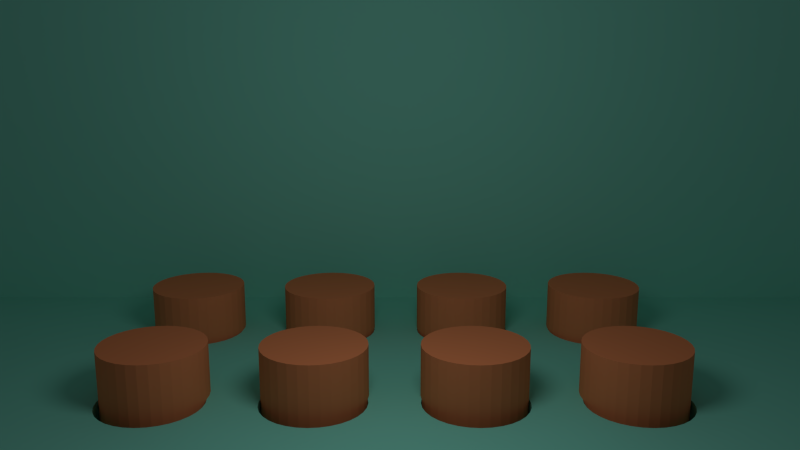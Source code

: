 # Source: wuakamole.blend  (saved by Blender 2.63.0; exported with 4.5.12 LTS)
import bpy
from mathutils import Matrix  # noqa: F401  (used for matrix-valued properties, if any)

bpy.ops.wm.read_factory_settings(use_empty=True)
scene = bpy.context.scene
scene.name = 'Scene'

# ---- collections
col_collection_1 = bpy.data.collections.new('Collection 1'); scene.collection.children.link(col_collection_1)

# ---- materials (node trees are filled in below, after node groups)
mat_marron = bpy.data.materials.new('Marron')
mat_marron.alpha_threshold = 0.0
mat_marron.use_transparent_shadow = False
mat_marron.diffuse_color = (0.8, 0.2634, 0.1092, 1.0)
mat_marron.roughness = 0.5
mat_marron.line_color = (0.0, 0.0, 0.0, 1.0)
mat_materialfondo = bpy.data.materials.new('MaterialFondo')
mat_materialfondo.alpha_threshold = 0.0
mat_materialfondo.use_transparent_shadow = False
mat_materialfondo.diffuse_color = (0.2534, 0.8, 0.6449, 1.0)
mat_materialfondo.roughness = 0.5
mat_materialfondo.line_color = (0.0, 0.0, 0.0, 1.0)

# ---- material node trees

# ---- world
world_world = bpy.data.worlds.new('World'); scene.world = world_world
world_world.color = (0.05088, 0.05088, 0.05088)
world_world.use_sun_shadow = False
world_world.sun_shadow_jitter_overblur = 0.0
world_world.cycles.sampling_method = 'MANUAL'
world_world.cycles.sample_map_resolution = 256

# ---- cameras
cam_camara = bpy.data.cameras.new('Camara')
cam_camara.clip_end = 100.0
cam_camara.lens = 34.31
cam_camara.sensor_width = 32.0
cam_camara.sensor_height = 18.0
cam_camara.show_passepartout = False
cam_camara.show_safe_areas = True
cam_camara.lens_unit = 'FOV'
cam_camara.dof.focus_distance = 0.0
cam_camara.dof.aperture_fstop = 128.0

# ---- lights
light_point = bpy.data.lights.new('Point', 'POINT')
light_point.transmission_factor = 0.0
light_point.energy = 100.0
light_point.shadow_buffer_clip_start = 0.5
light_point.shadow_soft_size = 1.0
light_point.shadow_maximum_resolution = 0.006
light_point.use_absolute_resolution = True
light_point.cycles.use_multiple_importance_sampling = False

# ---- meshes
me_cylinder_009 = bpy.data.meshes.new('Cylinder.009')
me_cylinder_009.from_pydata([(0.0, 0.6778, -0.6778), (0.0, 0.6778, 0.6778), (0.1322, 0.6648, -0.6778), (0.1322, 0.6648, 0.6778), (0.2594, 0.6262, -0.6778), (0.2594, 0.6262, 0.6778), (0.3766, 0.5636, -0.6778), (0.3766, 0.5636, 0.6778), (0.4793, 0.4793, -0.6778), (0.4793, 0.4793, 0.6778), (0.5636, 0.3766, -0.6778), (0.5636, 0.3766, 0.6778), (0.6262, 0.2594, -0.6778), (0.6262, 0.2594, 0.6778), (0.6648, 0.1322, -0.6778), (0.6648, 0.1322, 0.6778), (0.6778, 5.118e-08, -0.6778), (0.6778, 5.118e-08, 0.6778), (0.6648, -0.1322, -0.6778), (0.6648, -0.1322, 0.6778), (0.6262, -0.2594, -0.6778), (0.6262, -0.2594, 0.6778), (0.5636, -0.3766, -0.6778), (0.5636, -0.3766, 0.6778), (0.4793, -0.4793, -0.6778), (0.4793, -0.4793, 0.6778), (0.3766, -0.5636, -0.6778), (0.3766, -0.5636, 0.6778), (0.2594, -0.6262, -0.6778), (0.2594, -0.6262, 0.6778), (0.1322, -0.6648, -0.6778), (0.1322, -0.6648, 0.6778), (-2.209e-07, -0.6778, -0.6778), (-2.209e-07, -0.6778, 0.6778), (-0.1322, -0.6648, -0.6778), (-0.1322, -0.6648, 0.6778), (-0.2594, -0.6262, -0.6778), (-0.2594, -0.6262, 0.6778), (-0.3766, -0.5636, -0.6778), (-0.3766, -0.5636, 0.6778), (-0.4793, -0.4793, -0.6778), (-0.4793, -0.4793, 0.6778), (-0.5636, -0.3766, -0.6778), (-0.5636, -0.3766, 0.6778), (-0.6262, -0.2594, -0.6778), (-0.6262, -0.2594, 0.6778), (-0.6648, -0.1322, -0.6778), (-0.6648, -0.1322, 0.6778), (-0.6778, 6.545e-07, -0.6778), (-0.6778, 6.545e-07, 0.6778), (-0.6648, 0.1322, -0.6778), (-0.6648, 0.1322, 0.6778), (-0.6262, 0.2594, -0.6778), (-0.6262, 0.2594, 0.6778), (-0.5636, 0.3766, -0.6778), (-0.5636, 0.3766, 0.6778), (-0.4793, 0.4793, -0.6778), (-0.4793, 0.4793, 0.6778), (-0.3766, 0.5636, -0.6778), (-0.3766, 0.5636, 0.6778), (-0.2594, 0.6262, -0.6778), (-0.2594, 0.6262, 0.6778), (-0.1322, 0.6648, -0.6778), (-0.1322, 0.6648, 0.6778)], [], [(0, 1, 3, 2), (2, 3, 5, 4), (4, 5, 7, 6), (6, 7, 9, 8), (8, 9, 11, 10), (10, 11, 13, 12), (12, 13, 15, 14), (14, 15, 17, 16), (16, 17, 19, 18), (18, 19, 21, 20), (20, 21, 23, 22), (22, 23, 25, 24), (24, 25, 27, 26), (26, 27, 29, 28), (28, 29, 31, 30), (30, 31, 33, 32), (32, 33, 35, 34), (34, 35, 37, 36), (36, 37, 39, 38), (38, 39, 41, 40), (40, 41, 43, 42), (42, 43, 45, 44), (44, 45, 47, 46), (46, 47, 49, 48), (48, 49, 51, 50), (50, 51, 53, 52), (52, 53, 55, 54), (54, 55, 57, 56), (56, 57, 59, 58), (58, 59, 61, 60), (3, 1, 63, 61, 59, 57, 55, 53, 51, 49, 47, 45, 43, 41, 39, 37, 35, 33, 31, 29, 27, 25, 23, 21, 19, 17, 15, 13, 11, 9, 7, 5), (62, 63, 1, 0), (60, 61, 63, 62), (0, 2, 4, 6, 8, 10, 12, 14, 16, 18, 20, 22, 24, 26, 28, 30, 32, 34, 36, 38, 40, 42, 44, 46, 48, 50, 52, 54, 56, 58, 60, 62)])
me_cylinder_009.materials.append(mat_marron)
me_cylinder_009.use_remesh_preserve_volume = False
me_cylinder_009.use_remesh_preserve_attributes = False
me_cylinder_009.use_mirror_vertex_groups = False
me_cylinder_009.update()
me_cylinder_008 = bpy.data.meshes.new('Cylinder.008')
me_cylinder_008.from_pydata([(0.0, 0.6778, -0.6778), (0.0, 0.6778, 0.6778), (0.1322, 0.6648, -0.6778), (0.1322, 0.6648, 0.6778), (0.2594, 0.6262, -0.6778), (0.2594, 0.6262, 0.6778), (0.3766, 0.5636, -0.6778), (0.3766, 0.5636, 0.6778), (0.4793, 0.4793, -0.6778), (0.4793, 0.4793, 0.6778), (0.5636, 0.3766, -0.6778), (0.5636, 0.3766, 0.6778), (0.6262, 0.2594, -0.6778), (0.6262, 0.2594, 0.6778), (0.6648, 0.1322, -0.6778), (0.6648, 0.1322, 0.6778), (0.6778, 5.118e-08, -0.6778), (0.6778, 5.118e-08, 0.6778), (0.6648, -0.1322, -0.6778), (0.6648, -0.1322, 0.6778), (0.6262, -0.2594, -0.6778), (0.6262, -0.2594, 0.6778), (0.5636, -0.3766, -0.6778), (0.5636, -0.3766, 0.6778), (0.4793, -0.4793, -0.6778), (0.4793, -0.4793, 0.6778), (0.3766, -0.5636, -0.6778), (0.3766, -0.5636, 0.6778), (0.2594, -0.6262, -0.6778), (0.2594, -0.6262, 0.6778), (0.1322, -0.6648, -0.6778), (0.1322, -0.6648, 0.6778), (-2.209e-07, -0.6778, -0.6778), (-2.209e-07, -0.6778, 0.6778), (-0.1322, -0.6648, -0.6778), (-0.1322, -0.6648, 0.6778), (-0.2594, -0.6262, -0.6778), (-0.2594, -0.6262, 0.6778), (-0.3766, -0.5636, -0.6778), (-0.3766, -0.5636, 0.6778), (-0.4793, -0.4793, -0.6778), (-0.4793, -0.4793, 0.6778), (-0.5636, -0.3766, -0.6778), (-0.5636, -0.3766, 0.6778), (-0.6262, -0.2594, -0.6778), (-0.6262, -0.2594, 0.6778), (-0.6648, -0.1322, -0.6778), (-0.6648, -0.1322, 0.6778), (-0.6778, 6.545e-07, -0.6778), (-0.6778, 6.545e-07, 0.6778), (-0.6648, 0.1322, -0.6778), (-0.6648, 0.1322, 0.6778), (-0.6262, 0.2594, -0.6778), (-0.6262, 0.2594, 0.6778), (-0.5636, 0.3766, -0.6778), (-0.5636, 0.3766, 0.6778), (-0.4793, 0.4793, -0.6778), (-0.4793, 0.4793, 0.6778), (-0.3766, 0.5636, -0.6778), (-0.3766, 0.5636, 0.6778), (-0.2594, 0.6262, -0.6778), (-0.2594, 0.6262, 0.6778), (-0.1322, 0.6648, -0.6778), (-0.1322, 0.6648, 0.6778)], [], [(0, 1, 3, 2), (2, 3, 5, 4), (4, 5, 7, 6), (6, 7, 9, 8), (8, 9, 11, 10), (10, 11, 13, 12), (12, 13, 15, 14), (14, 15, 17, 16), (16, 17, 19, 18), (18, 19, 21, 20), (20, 21, 23, 22), (22, 23, 25, 24), (24, 25, 27, 26), (26, 27, 29, 28), (28, 29, 31, 30), (30, 31, 33, 32), (32, 33, 35, 34), (34, 35, 37, 36), (36, 37, 39, 38), (38, 39, 41, 40), (40, 41, 43, 42), (42, 43, 45, 44), (44, 45, 47, 46), (46, 47, 49, 48), (48, 49, 51, 50), (50, 51, 53, 52), (52, 53, 55, 54), (54, 55, 57, 56), (56, 57, 59, 58), (58, 59, 61, 60), (3, 1, 63, 61, 59, 57, 55, 53, 51, 49, 47, 45, 43, 41, 39, 37, 35, 33, 31, 29, 27, 25, 23, 21, 19, 17, 15, 13, 11, 9, 7, 5), (62, 63, 1, 0), (60, 61, 63, 62), (0, 2, 4, 6, 8, 10, 12, 14, 16, 18, 20, 22, 24, 26, 28, 30, 32, 34, 36, 38, 40, 42, 44, 46, 48, 50, 52, 54, 56, 58, 60, 62)])
me_cylinder_008.materials.append(mat_marron)
me_cylinder_008.use_remesh_preserve_volume = False
me_cylinder_008.use_remesh_preserve_attributes = False
me_cylinder_008.use_mirror_vertex_groups = False
me_cylinder_008.update()
me_cylinder_007 = bpy.data.meshes.new('Cylinder.007')
me_cylinder_007.from_pydata([(0.0, 0.6778, -0.6778), (0.0, 0.6778, 0.6778), (0.1322, 0.6648, -0.6778), (0.1322, 0.6648, 0.6778), (0.2594, 0.6262, -0.6778), (0.2594, 0.6262, 0.6778), (0.3766, 0.5636, -0.6778), (0.3766, 0.5636, 0.6778), (0.4793, 0.4793, -0.6778), (0.4793, 0.4793, 0.6778), (0.5636, 0.3766, -0.6778), (0.5636, 0.3766, 0.6778), (0.6262, 0.2594, -0.6778), (0.6262, 0.2594, 0.6778), (0.6648, 0.1322, -0.6778), (0.6648, 0.1322, 0.6778), (0.6778, 5.118e-08, -0.6778), (0.6778, 5.118e-08, 0.6778), (0.6648, -0.1322, -0.6778), (0.6648, -0.1322, 0.6778), (0.6262, -0.2594, -0.6778), (0.6262, -0.2594, 0.6778), (0.5636, -0.3766, -0.6778), (0.5636, -0.3766, 0.6778), (0.4793, -0.4793, -0.6778), (0.4793, -0.4793, 0.6778), (0.3766, -0.5636, -0.6778), (0.3766, -0.5636, 0.6778), (0.2594, -0.6262, -0.6778), (0.2594, -0.6262, 0.6778), (0.1322, -0.6648, -0.6778), (0.1322, -0.6648, 0.6778), (-2.209e-07, -0.6778, -0.6778), (-2.209e-07, -0.6778, 0.6778), (-0.1322, -0.6648, -0.6778), (-0.1322, -0.6648, 0.6778), (-0.2594, -0.6262, -0.6778), (-0.2594, -0.6262, 0.6778), (-0.3766, -0.5636, -0.6778), (-0.3766, -0.5636, 0.6778), (-0.4793, -0.4793, -0.6778), (-0.4793, -0.4793, 0.6778), (-0.5636, -0.3766, -0.6778), (-0.5636, -0.3766, 0.6778), (-0.6262, -0.2594, -0.6778), (-0.6262, -0.2594, 0.6778), (-0.6648, -0.1322, -0.6778), (-0.6648, -0.1322, 0.6778), (-0.6778, 6.545e-07, -0.6778), (-0.6778, 6.545e-07, 0.6778), (-0.6648, 0.1322, -0.6778), (-0.6648, 0.1322, 0.6778), (-0.6262, 0.2594, -0.6778), (-0.6262, 0.2594, 0.6778), (-0.5636, 0.3766, -0.6778), (-0.5636, 0.3766, 0.6778), (-0.4793, 0.4793, -0.6778), (-0.4793, 0.4793, 0.6778), (-0.3766, 0.5636, -0.6778), (-0.3766, 0.5636, 0.6778), (-0.2594, 0.6262, -0.6778), (-0.2594, 0.6262, 0.6778), (-0.1322, 0.6648, -0.6778), (-0.1322, 0.6648, 0.6778)], [], [(0, 1, 3, 2), (2, 3, 5, 4), (4, 5, 7, 6), (6, 7, 9, 8), (8, 9, 11, 10), (10, 11, 13, 12), (12, 13, 15, 14), (14, 15, 17, 16), (16, 17, 19, 18), (18, 19, 21, 20), (20, 21, 23, 22), (22, 23, 25, 24), (24, 25, 27, 26), (26, 27, 29, 28), (28, 29, 31, 30), (30, 31, 33, 32), (32, 33, 35, 34), (34, 35, 37, 36), (36, 37, 39, 38), (38, 39, 41, 40), (40, 41, 43, 42), (42, 43, 45, 44), (44, 45, 47, 46), (46, 47, 49, 48), (48, 49, 51, 50), (50, 51, 53, 52), (52, 53, 55, 54), (54, 55, 57, 56), (56, 57, 59, 58), (58, 59, 61, 60), (3, 1, 63, 61, 59, 57, 55, 53, 51, 49, 47, 45, 43, 41, 39, 37, 35, 33, 31, 29, 27, 25, 23, 21, 19, 17, 15, 13, 11, 9, 7, 5), (62, 63, 1, 0), (60, 61, 63, 62), (0, 2, 4, 6, 8, 10, 12, 14, 16, 18, 20, 22, 24, 26, 28, 30, 32, 34, 36, 38, 40, 42, 44, 46, 48, 50, 52, 54, 56, 58, 60, 62)])
me_cylinder_007.materials.append(mat_marron)
me_cylinder_007.use_remesh_preserve_volume = False
me_cylinder_007.use_remesh_preserve_attributes = False
me_cylinder_007.use_mirror_vertex_groups = False
me_cylinder_007.update()
me_cylinder_006 = bpy.data.meshes.new('Cylinder.006')
me_cylinder_006.from_pydata([(0.0, 0.6778, -0.6778), (0.0, 0.6778, 0.6778), (0.1322, 0.6648, -0.6778), (0.1322, 0.6648, 0.6778), (0.2594, 0.6262, -0.6778), (0.2594, 0.6262, 0.6778), (0.3766, 0.5636, -0.6778), (0.3766, 0.5636, 0.6778), (0.4793, 0.4793, -0.6778), (0.4793, 0.4793, 0.6778), (0.5636, 0.3766, -0.6778), (0.5636, 0.3766, 0.6778), (0.6262, 0.2594, -0.6778), (0.6262, 0.2594, 0.6778), (0.6648, 0.1322, -0.6778), (0.6648, 0.1322, 0.6778), (0.6778, 5.118e-08, -0.6778), (0.6778, 5.118e-08, 0.6778), (0.6648, -0.1322, -0.6778), (0.6648, -0.1322, 0.6778), (0.6262, -0.2594, -0.6778), (0.6262, -0.2594, 0.6778), (0.5636, -0.3766, -0.6778), (0.5636, -0.3766, 0.6778), (0.4793, -0.4793, -0.6778), (0.4793, -0.4793, 0.6778), (0.3766, -0.5636, -0.6778), (0.3766, -0.5636, 0.6778), (0.2594, -0.6262, -0.6778), (0.2594, -0.6262, 0.6778), (0.1322, -0.6648, -0.6778), (0.1322, -0.6648, 0.6778), (-2.209e-07, -0.6778, -0.6778), (-2.209e-07, -0.6778, 0.6778), (-0.1322, -0.6648, -0.6778), (-0.1322, -0.6648, 0.6778), (-0.2594, -0.6262, -0.6778), (-0.2594, -0.6262, 0.6778), (-0.3766, -0.5636, -0.6778), (-0.3766, -0.5636, 0.6778), (-0.4793, -0.4793, -0.6778), (-0.4793, -0.4793, 0.6778), (-0.5636, -0.3766, -0.6778), (-0.5636, -0.3766, 0.6778), (-0.6262, -0.2594, -0.6778), (-0.6262, -0.2594, 0.6778), (-0.6648, -0.1322, -0.6778), (-0.6648, -0.1322, 0.6778), (-0.6778, 6.545e-07, -0.6778), (-0.6778, 6.545e-07, 0.6778), (-0.6648, 0.1322, -0.6778), (-0.6648, 0.1322, 0.6778), (-0.6262, 0.2594, -0.6778), (-0.6262, 0.2594, 0.6778), (-0.5636, 0.3766, -0.6778), (-0.5636, 0.3766, 0.6778), (-0.4793, 0.4793, -0.6778), (-0.4793, 0.4793, 0.6778), (-0.3766, 0.5636, -0.6778), (-0.3766, 0.5636, 0.6778), (-0.2594, 0.6262, -0.6778), (-0.2594, 0.6262, 0.6778), (-0.1322, 0.6648, -0.6778), (-0.1322, 0.6648, 0.6778)], [], [(0, 1, 3, 2), (2, 3, 5, 4), (4, 5, 7, 6), (6, 7, 9, 8), (8, 9, 11, 10), (10, 11, 13, 12), (12, 13, 15, 14), (14, 15, 17, 16), (16, 17, 19, 18), (18, 19, 21, 20), (20, 21, 23, 22), (22, 23, 25, 24), (24, 25, 27, 26), (26, 27, 29, 28), (28, 29, 31, 30), (30, 31, 33, 32), (32, 33, 35, 34), (34, 35, 37, 36), (36, 37, 39, 38), (38, 39, 41, 40), (40, 41, 43, 42), (42, 43, 45, 44), (44, 45, 47, 46), (46, 47, 49, 48), (48, 49, 51, 50), (50, 51, 53, 52), (52, 53, 55, 54), (54, 55, 57, 56), (56, 57, 59, 58), (58, 59, 61, 60), (3, 1, 63, 61, 59, 57, 55, 53, 51, 49, 47, 45, 43, 41, 39, 37, 35, 33, 31, 29, 27, 25, 23, 21, 19, 17, 15, 13, 11, 9, 7, 5), (62, 63, 1, 0), (60, 61, 63, 62), (0, 2, 4, 6, 8, 10, 12, 14, 16, 18, 20, 22, 24, 26, 28, 30, 32, 34, 36, 38, 40, 42, 44, 46, 48, 50, 52, 54, 56, 58, 60, 62)])
me_cylinder_006.materials.append(mat_marron)
me_cylinder_006.use_remesh_preserve_volume = False
me_cylinder_006.use_remesh_preserve_attributes = False
me_cylinder_006.use_mirror_vertex_groups = False
me_cylinder_006.update()
me_personaje = bpy.data.meshes.new('Personaje')
me_personaje.from_pydata([(0.0, 0.6778, -0.6778), (0.0, 0.6778, 0.6778), (0.1322, 0.6648, -0.6778), (0.1322, 0.6648, 0.6778), (0.2594, 0.6262, -0.6778), (0.2594, 0.6262, 0.6778), (0.3766, 0.5636, -0.6778), (0.3766, 0.5636, 0.6778), (0.4793, 0.4793, -0.6778), (0.4793, 0.4793, 0.6778), (0.5636, 0.3766, -0.6778), (0.5636, 0.3766, 0.6778), (0.6262, 0.2594, -0.6778), (0.6262, 0.2594, 0.6778), (0.6648, 0.1322, -0.6778), (0.6648, 0.1322, 0.6778), (0.6778, 5.118e-08, -0.6778), (0.6778, 5.118e-08, 0.6778), (0.6648, -0.1322, -0.6778), (0.6648, -0.1322, 0.6778), (0.6262, -0.2594, -0.6778), (0.6262, -0.2594, 0.6778), (0.5636, -0.3766, -0.6778), (0.5636, -0.3766, 0.6778), (0.4793, -0.4793, -0.6778), (0.4793, -0.4793, 0.6778), (0.3766, -0.5636, -0.6778), (0.3766, -0.5636, 0.6778), (0.2594, -0.6262, -0.6778), (0.2594, -0.6262, 0.6778), (0.1322, -0.6648, -0.6778), (0.1322, -0.6648, 0.6778), (-2.209e-07, -0.6778, -0.6778), (-2.209e-07, -0.6778, 0.6778), (-0.1322, -0.6648, -0.6778), (-0.1322, -0.6648, 0.6778), (-0.2594, -0.6262, -0.6778), (-0.2594, -0.6262, 0.6778), (-0.3766, -0.5636, -0.6778), (-0.3766, -0.5636, 0.6778), (-0.4793, -0.4793, -0.6778), (-0.4793, -0.4793, 0.6778), (-0.5636, -0.3766, -0.6778), (-0.5636, -0.3766, 0.6778), (-0.6262, -0.2594, -0.6778), (-0.6262, -0.2594, 0.6778), (-0.6648, -0.1322, -0.6778), (-0.6648, -0.1322, 0.6778), (-0.6778, 6.545e-07, -0.6778), (-0.6778, 6.545e-07, 0.6778), (-0.6648, 0.1322, -0.6778), (-0.6648, 0.1322, 0.6778), (-0.6262, 0.2594, -0.6778), (-0.6262, 0.2594, 0.6778), (-0.5636, 0.3766, -0.6778), (-0.5636, 0.3766, 0.6778), (-0.4793, 0.4793, -0.6778), (-0.4793, 0.4793, 0.6778), (-0.3766, 0.5636, -0.6778), (-0.3766, 0.5636, 0.6778), (-0.2594, 0.6262, -0.6778), (-0.2594, 0.6262, 0.6778), (-0.1322, 0.6648, -0.6778), (-0.1322, 0.6648, 0.6778)], [], [(0, 1, 3, 2), (2, 3, 5, 4), (4, 5, 7, 6), (6, 7, 9, 8), (8, 9, 11, 10), (10, 11, 13, 12), (12, 13, 15, 14), (14, 15, 17, 16), (16, 17, 19, 18), (18, 19, 21, 20), (20, 21, 23, 22), (22, 23, 25, 24), (24, 25, 27, 26), (26, 27, 29, 28), (28, 29, 31, 30), (30, 31, 33, 32), (32, 33, 35, 34), (34, 35, 37, 36), (36, 37, 39, 38), (38, 39, 41, 40), (40, 41, 43, 42), (42, 43, 45, 44), (44, 45, 47, 46), (46, 47, 49, 48), (48, 49, 51, 50), (50, 51, 53, 52), (52, 53, 55, 54), (54, 55, 57, 56), (56, 57, 59, 58), (58, 59, 61, 60), (3, 1, 63, 61, 59, 57, 55, 53, 51, 49, 47, 45, 43, 41, 39, 37, 35, 33, 31, 29, 27, 25, 23, 21, 19, 17, 15, 13, 11, 9, 7, 5), (62, 63, 1, 0), (60, 61, 63, 62), (0, 2, 4, 6, 8, 10, 12, 14, 16, 18, 20, 22, 24, 26, 28, 30, 32, 34, 36, 38, 40, 42, 44, 46, 48, 50, 52, 54, 56, 58, 60, 62)])
me_personaje.materials.append(mat_marron)
me_personaje.use_remesh_preserve_volume = False
me_personaje.use_remesh_preserve_attributes = False
me_personaje.use_mirror_vertex_groups = False
me_personaje.update()
me_cylinder_004 = bpy.data.meshes.new('Cylinder.004')
me_cylinder_004.from_pydata([(0.0, 0.6778, -0.6778), (0.0, 0.6778, 0.6778), (0.1322, 0.6648, -0.6778), (0.1322, 0.6648, 0.6778), (0.2594, 0.6262, -0.6778), (0.2594, 0.6262, 0.6778), (0.3766, 0.5636, -0.6778), (0.3766, 0.5636, 0.6778), (0.4793, 0.4793, -0.6778), (0.4793, 0.4793, 0.6778), (0.5636, 0.3766, -0.6778), (0.5636, 0.3766, 0.6778), (0.6262, 0.2594, -0.6778), (0.6262, 0.2594, 0.6778), (0.6648, 0.1322, -0.6778), (0.6648, 0.1322, 0.6778), (0.6778, 5.118e-08, -0.6778), (0.6778, 5.118e-08, 0.6778), (0.6648, -0.1322, -0.6778), (0.6648, -0.1322, 0.6778), (0.6262, -0.2594, -0.6778), (0.6262, -0.2594, 0.6778), (0.5636, -0.3766, -0.6778), (0.5636, -0.3766, 0.6778), (0.4793, -0.4793, -0.6778), (0.4793, -0.4793, 0.6778), (0.3766, -0.5636, -0.6778), (0.3766, -0.5636, 0.6778), (0.2594, -0.6262, -0.6778), (0.2594, -0.6262, 0.6778), (0.1322, -0.6648, -0.6778), (0.1322, -0.6648, 0.6778), (-2.209e-07, -0.6778, -0.6778), (-2.209e-07, -0.6778, 0.6778), (-0.1322, -0.6648, -0.6778), (-0.1322, -0.6648, 0.6778), (-0.2594, -0.6262, -0.6778), (-0.2594, -0.6262, 0.6778), (-0.3766, -0.5636, -0.6778), (-0.3766, -0.5636, 0.6778), (-0.4793, -0.4793, -0.6778), (-0.4793, -0.4793, 0.6778), (-0.5636, -0.3766, -0.6778), (-0.5636, -0.3766, 0.6778), (-0.6262, -0.2594, -0.6778), (-0.6262, -0.2594, 0.6778), (-0.6648, -0.1322, -0.6778), (-0.6648, -0.1322, 0.6778), (-0.6778, 6.545e-07, -0.6778), (-0.6778, 6.545e-07, 0.6778), (-0.6648, 0.1322, -0.6778), (-0.6648, 0.1322, 0.6778), (-0.6262, 0.2594, -0.6778), (-0.6262, 0.2594, 0.6778), (-0.5636, 0.3766, -0.6778), (-0.5636, 0.3766, 0.6778), (-0.4793, 0.4793, -0.6778), (-0.4793, 0.4793, 0.6778), (-0.3766, 0.5636, -0.6778), (-0.3766, 0.5636, 0.6778), (-0.2594, 0.6262, -0.6778), (-0.2594, 0.6262, 0.6778), (-0.1322, 0.6648, -0.6778), (-0.1322, 0.6648, 0.6778)], [], [(0, 1, 3, 2), (2, 3, 5, 4), (4, 5, 7, 6), (6, 7, 9, 8), (8, 9, 11, 10), (10, 11, 13, 12), (12, 13, 15, 14), (14, 15, 17, 16), (16, 17, 19, 18), (18, 19, 21, 20), (20, 21, 23, 22), (22, 23, 25, 24), (24, 25, 27, 26), (26, 27, 29, 28), (28, 29, 31, 30), (30, 31, 33, 32), (32, 33, 35, 34), (34, 35, 37, 36), (36, 37, 39, 38), (38, 39, 41, 40), (40, 41, 43, 42), (42, 43, 45, 44), (44, 45, 47, 46), (46, 47, 49, 48), (48, 49, 51, 50), (50, 51, 53, 52), (52, 53, 55, 54), (54, 55, 57, 56), (56, 57, 59, 58), (58, 59, 61, 60), (3, 1, 63, 61, 59, 57, 55, 53, 51, 49, 47, 45, 43, 41, 39, 37, 35, 33, 31, 29, 27, 25, 23, 21, 19, 17, 15, 13, 11, 9, 7, 5), (62, 63, 1, 0), (60, 61, 63, 62), (0, 2, 4, 6, 8, 10, 12, 14, 16, 18, 20, 22, 24, 26, 28, 30, 32, 34, 36, 38, 40, 42, 44, 46, 48, 50, 52, 54, 56, 58, 60, 62)])
me_cylinder_004.materials.append(mat_marron)
me_cylinder_004.use_remesh_preserve_volume = False
me_cylinder_004.use_remesh_preserve_attributes = False
me_cylinder_004.use_mirror_vertex_groups = False
me_cylinder_004.update()
me_cylinder_002 = bpy.data.meshes.new('Cylinder.002')
me_cylinder_002.from_pydata([(0.0, 0.6778, -0.6778), (0.0, 0.6778, 0.6778), (0.1322, 0.6648, -0.6778), (0.1322, 0.6648, 0.6778), (0.2594, 0.6262, -0.6778), (0.2594, 0.6262, 0.6778), (0.3766, 0.5636, -0.6778), (0.3766, 0.5636, 0.6778), (0.4793, 0.4793, -0.6778), (0.4793, 0.4793, 0.6778), (0.5636, 0.3766, -0.6778), (0.5636, 0.3766, 0.6778), (0.6262, 0.2594, -0.6778), (0.6262, 0.2594, 0.6778), (0.6648, 0.1322, -0.6778), (0.6648, 0.1322, 0.6778), (0.6778, 5.118e-08, -0.6778), (0.6778, 5.118e-08, 0.6778), (0.6648, -0.1322, -0.6778), (0.6648, -0.1322, 0.6778), (0.6262, -0.2594, -0.6778), (0.6262, -0.2594, 0.6778), (0.5636, -0.3766, -0.6778), (0.5636, -0.3766, 0.6778), (0.4793, -0.4793, -0.6778), (0.4793, -0.4793, 0.6778), (0.3766, -0.5636, -0.6778), (0.3766, -0.5636, 0.6778), (0.2594, -0.6262, -0.6778), (0.2594, -0.6262, 0.6778), (0.1322, -0.6648, -0.6778), (0.1322, -0.6648, 0.6778), (-2.209e-07, -0.6778, -0.6778), (-2.209e-07, -0.6778, 0.6778), (-0.1322, -0.6648, -0.6778), (-0.1322, -0.6648, 0.6778), (-0.2594, -0.6262, -0.6778), (-0.2594, -0.6262, 0.6778), (-0.3766, -0.5636, -0.6778), (-0.3766, -0.5636, 0.6778), (-0.4793, -0.4793, -0.6778), (-0.4793, -0.4793, 0.6778), (-0.5636, -0.3766, -0.6778), (-0.5636, -0.3766, 0.6778), (-0.6262, -0.2594, -0.6778), (-0.6262, -0.2594, 0.6778), (-0.6648, -0.1322, -0.6778), (-0.6648, -0.1322, 0.6778), (-0.6778, 6.545e-07, -0.6778), (-0.6778, 6.545e-07, 0.6778), (-0.6648, 0.1322, -0.6778), (-0.6648, 0.1322, 0.6778), (-0.6262, 0.2594, -0.6778), (-0.6262, 0.2594, 0.6778), (-0.5636, 0.3766, -0.6778), (-0.5636, 0.3766, 0.6778), (-0.4793, 0.4793, -0.6778), (-0.4793, 0.4793, 0.6778), (-0.3766, 0.5636, -0.6778), (-0.3766, 0.5636, 0.6778), (-0.2594, 0.6262, -0.6778), (-0.2594, 0.6262, 0.6778), (-0.1322, 0.6648, -0.6778), (-0.1322, 0.6648, 0.6778)], [], [(0, 1, 3, 2), (2, 3, 5, 4), (4, 5, 7, 6), (6, 7, 9, 8), (8, 9, 11, 10), (10, 11, 13, 12), (12, 13, 15, 14), (14, 15, 17, 16), (16, 17, 19, 18), (18, 19, 21, 20), (20, 21, 23, 22), (22, 23, 25, 24), (24, 25, 27, 26), (26, 27, 29, 28), (28, 29, 31, 30), (30, 31, 33, 32), (32, 33, 35, 34), (34, 35, 37, 36), (36, 37, 39, 38), (38, 39, 41, 40), (40, 41, 43, 42), (42, 43, 45, 44), (44, 45, 47, 46), (46, 47, 49, 48), (48, 49, 51, 50), (50, 51, 53, 52), (52, 53, 55, 54), (54, 55, 57, 56), (56, 57, 59, 58), (58, 59, 61, 60), (3, 1, 63, 61, 59, 57, 55, 53, 51, 49, 47, 45, 43, 41, 39, 37, 35, 33, 31, 29, 27, 25, 23, 21, 19, 17, 15, 13, 11, 9, 7, 5), (62, 63, 1, 0), (60, 61, 63, 62), (0, 2, 4, 6, 8, 10, 12, 14, 16, 18, 20, 22, 24, 26, 28, 30, 32, 34, 36, 38, 40, 42, 44, 46, 48, 50, 52, 54, 56, 58, 60, 62)])
me_cylinder_002.materials.append(mat_marron)
me_cylinder_002.use_remesh_preserve_volume = False
me_cylinder_002.use_remesh_preserve_attributes = False
me_cylinder_002.use_mirror_vertex_groups = False
me_cylinder_002.update()
me_cylinder_001 = bpy.data.meshes.new('Cylinder.001')
me_cylinder_001.from_pydata([(0.0, 0.6778, -0.6778), (0.0, 0.6778, 0.6778), (0.1322, 0.6648, -0.6778), (0.1322, 0.6648, 0.6778), (0.2594, 0.6262, -0.6778), (0.2594, 0.6262, 0.6778), (0.3766, 0.5636, -0.6778), (0.3766, 0.5636, 0.6778), (0.4793, 0.4793, -0.6778), (0.4793, 0.4793, 0.6778), (0.5636, 0.3766, -0.6778), (0.5636, 0.3766, 0.6778), (0.6262, 0.2594, -0.6778), (0.6262, 0.2594, 0.6778), (0.6648, 0.1322, -0.6778), (0.6648, 0.1322, 0.6778), (0.6778, 5.118e-08, -0.6778), (0.6778, 5.118e-08, 0.6778), (0.6648, -0.1322, -0.6778), (0.6648, -0.1322, 0.6778), (0.6262, -0.2594, -0.6778), (0.6262, -0.2594, 0.6778), (0.5636, -0.3766, -0.6778), (0.5636, -0.3766, 0.6778), (0.4793, -0.4793, -0.6778), (0.4793, -0.4793, 0.6778), (0.3766, -0.5636, -0.6778), (0.3766, -0.5636, 0.6778), (0.2594, -0.6262, -0.6778), (0.2594, -0.6262, 0.6778), (0.1322, -0.6648, -0.6778), (0.1322, -0.6648, 0.6778), (-2.209e-07, -0.6778, -0.6778), (-2.209e-07, -0.6778, 0.6778), (-0.1322, -0.6648, -0.6778), (-0.1322, -0.6648, 0.6778), (-0.2594, -0.6262, -0.6778), (-0.2594, -0.6262, 0.6778), (-0.3766, -0.5636, -0.6778), (-0.3766, -0.5636, 0.6778), (-0.4793, -0.4793, -0.6778), (-0.4793, -0.4793, 0.6778), (-0.5636, -0.3766, -0.6778), (-0.5636, -0.3766, 0.6778), (-0.6262, -0.2594, -0.6778), (-0.6262, -0.2594, 0.6778), (-0.6648, -0.1322, -0.6778), (-0.6648, -0.1322, 0.6778), (-0.6778, 6.545e-07, -0.6778), (-0.6778, 6.545e-07, 0.6778), (-0.6648, 0.1322, -0.6778), (-0.6648, 0.1322, 0.6778), (-0.6262, 0.2594, -0.6778), (-0.6262, 0.2594, 0.6778), (-0.5636, 0.3766, -0.6778), (-0.5636, 0.3766, 0.6778), (-0.4793, 0.4793, -0.6778), (-0.4793, 0.4793, 0.6778), (-0.3766, 0.5636, -0.6778), (-0.3766, 0.5636, 0.6778), (-0.2594, 0.6262, -0.6778), (-0.2594, 0.6262, 0.6778), (-0.1322, 0.6648, -0.6778), (-0.1322, 0.6648, 0.6778)], [], [(0, 1, 3, 2), (2, 3, 5, 4), (4, 5, 7, 6), (6, 7, 9, 8), (8, 9, 11, 10), (10, 11, 13, 12), (12, 13, 15, 14), (14, 15, 17, 16), (16, 17, 19, 18), (18, 19, 21, 20), (20, 21, 23, 22), (22, 23, 25, 24), (24, 25, 27, 26), (26, 27, 29, 28), (28, 29, 31, 30), (30, 31, 33, 32), (32, 33, 35, 34), (34, 35, 37, 36), (36, 37, 39, 38), (38, 39, 41, 40), (40, 41, 43, 42), (42, 43, 45, 44), (44, 45, 47, 46), (46, 47, 49, 48), (48, 49, 51, 50), (50, 51, 53, 52), (52, 53, 55, 54), (54, 55, 57, 56), (56, 57, 59, 58), (58, 59, 61, 60), (3, 1, 63, 61, 59, 57, 55, 53, 51, 49, 47, 45, 43, 41, 39, 37, 35, 33, 31, 29, 27, 25, 23, 21, 19, 17, 15, 13, 11, 9, 7, 5), (62, 63, 1, 0), (60, 61, 63, 62), (0, 2, 4, 6, 8, 10, 12, 14, 16, 18, 20, 22, 24, 26, 28, 30, 32, 34, 36, 38, 40, 42, 44, 46, 48, 50, 52, 54, 56, 58, 60, 62)])
me_cylinder_001.materials.append(mat_marron)
me_cylinder_001.use_remesh_preserve_volume = False
me_cylinder_001.use_remesh_preserve_attributes = False
me_cylinder_001.use_mirror_vertex_groups = False
me_cylinder_001.update()
me_escenario = bpy.data.meshes.new('Escenario')
me_escenario.from_pydata([(5.428, -7.554, -5.271), (5.428, -7.554, -0.03049), (5.428, 7.56, -5.271), (5.428, 7.56, -0.03049), (4.85, -3.327, 0.0), (4.788, -3.444, 0.0), (5.554, -7.608, 0.0), (4.889, -3.2, 0.0), (4.85, -3.327, -0.5891), (4.788, -3.444, -0.5891), (4.704, -3.547, 0.0), (4.902, -3.068, 0.0), (4.889, -3.2, -0.5891), (3.661, -3.444, -0.5891), (4.704, -3.547, -0.5891), (4.601, -3.631, 0.0), (5.554, 7.608, 0.0), (4.889, -2.935, 0.0), (4.902, -3.068, -0.5891), (3.598, -3.327, -0.5891), (3.745, -3.547, -0.5891), (4.601, -3.631, -0.5891), (4.484, -3.694, 0.0), (4.85, -2.808, 0.0), (4.889, -2.935, -0.5891), (3.559, -3.2, -0.5891), (3.598, -3.327, 0.0), (3.661, -3.444, 0.0), (3.745, -3.547, 0.0), (3.848, -3.631, -0.5891), (4.484, -3.694, -0.5891), (4.356, -3.732, 0.0), (4.788, -2.691, 0.0), (4.85, -2.808, -0.5891), (3.546, -3.068, -0.5891), (3.559, -3.2, 0.0), (2.088, -1.523, 0.0), (2.074, -1.541, 0.0), (2.267, -3.068, 0.0), (2.264, -3.102, 0.0), (3.848, -3.631, 0.0), (3.965, -3.694, -0.5891), (4.356, -3.732, -0.5891), (4.224, -3.745, 0.0), (4.801, -1.42, 0.0), (4.704, -2.588, 0.0), (4.85, -1.327, 0.0), (4.889, -1.2, 0.0), (4.852, -0.812, 0.0), (4.889, -0.9354, 0.0), (4.902, -1.068, 0.0), (4.788, -2.691, -0.5891), (3.559, -2.935, -0.5891), (3.546, -3.068, 0.0), (2.117, -1.489, 0.0), (2.069, -1.547, -0.6778), (2.069, -1.547, 0.0), (2.069, -2.588, 0.0), (2.267, -3.068, -0.6778), (2.254, -3.2, -0.6778), (2.254, -2.935, 0.0), (3.965, -3.694, 0.0), (4.092, -3.732, -0.5891), (4.224, -3.745, -0.5891), (4.092, -3.732, 0.0), (4.773, -0.6733, 0.0), (4.788, -0.691, 0.0), (4.85, -0.8082, 0.0), (4.601, -2.504, 0.0), (4.704, -1.547, 0.0), (4.69, -1.558, 0.0), (4.788, -1.444, 0.0), (4.704, -2.588, -0.5891), (3.598, -2.808, -0.5891), (3.559, -2.935, 0.0), (2.153, -1.444, 0.0), (2.157, -1.437, 0.0), (1.966, -1.631, -0.6778), (1.966, -1.631, 0.0), (1.966, -2.504, 0.0), (2.153, -2.691, 0.0), (2.254, -3.2, 0.0), (2.254, -2.935, -0.6778), (0.9247, -3.2, -0.6778), (2.216, -2.808, 0.0), (4.902, 0.9324, 0.0), (4.762, -0.6601, 0.0), (4.683, -1.564, 0.0), (4.601, -2.504, -0.5891), (3.661, -2.691, -0.5891), (3.598, -2.808, 0.0), (2.198, -1.36, 0.0), (2.153, -1.444, -0.6778), (1.213, -1.631, -0.6778), (1.849, -1.694, -0.6778), (1.849, -1.694, 0.0), (2.069, -2.588, -0.6778), (1.966, -2.504, -0.6778), (2.153, -2.691, -0.6778), (2.216, -3.327, -0.6778), (2.216, -3.327, 0.0), (2.216, -2.808, -0.6778), (0.9117, -3.068, -0.6778), (0.9633, -3.327, -0.6778), (4.889, 1.065, 0.0), (4.889, 0.8001, 0.0), (4.762, -0.6593, 0.0), (4.683, -1.564, 0.0), (3.745, -2.588, -0.5891), (4.484, -2.441, -0.5891), (4.484, -2.441, 0.0), (3.661, -2.691, 0.0), (2.216, -1.327, 0.0), (1.11, -1.547, -0.6778), (1.33, -1.694, -0.6778), (1.722, -1.732, -0.6778), (1.722, -1.732, 0.0), (1.849, -2.441, 0.0), (1.849, -2.441, -0.6778), (1.11, -2.588, -0.6778), (1.026, -2.691, -0.6778), (2.153, -3.444, -0.6778), (2.153, -3.444, 0.0), (0.9247, -2.935, -0.6778), (0.9117, -3.068, 0.0), (0.9247, -3.2, 0.0), (0.9633, -3.327, 0.0), (4.865, 1.143, 0.0), (4.889, 1.065, -0.6778), (4.902, 0.9324, -0.6778), (4.889, 0.8001, -0.6778), (4.85, 0.673, 0.0), (4.747, -0.6415, 0.0), (4.674, -1.571, 0.0), (3.848, -2.504, -0.5891), (4.601, -1.631, 0.0), (4.568, -1.649, 0.0), (4.356, -2.403, -0.5891), (4.356, -2.403, 0.0), (3.745, -2.588, 0.0), (3.848, -1.631, 0.0), (3.823, -1.611, 0.0), (3.855, -1.635, 0.0), (2.237, -1.259, 0.0), (2.216, -1.327, -0.6778), (1.213, -1.631, 0.0), (1.278, -1.666, 0.0), (1.33, -1.694, 0.0), (1.457, -1.732, -0.6778), (1.59, -1.745, -0.6778), (1.59, -1.745, 0.0), (1.373, -1.707, 0.0), (1.763, -2.415, 0.0), (1.213, -2.504, -0.6778), (0.9633, -2.808, -0.6778), (2.069, -3.547, -0.6778), (2.069, -3.547, 0.0), (1.026, -3.444, -0.6778), (0.9247, -2.935, 0.0), (-5.554, 7.608, 0.0), (1.026, -3.444, 0.0), (4.85, 1.192, 0.0), (3.546, 0.9324, -0.6778), (3.559, 0.8001, -0.6778), (4.85, 0.673, -0.6778), (4.704, -0.5883, 0.0), (4.806, 0.5906, 0.0), (4.683, -0.5713, 0.0), (3.848, -2.504, 0.0), (3.965, -2.441, -0.5891), (4.564, -1.651, 0.0), (4.543, -1.662, 0.0), (4.484, -1.694, 0.0), (4.44, -1.707, 0.0), (4.224, -2.39, -0.5891), (4.224, -2.39, 0.0), (3.905, -1.662, 0.0), (3.862, -1.639, 0.0), (3.808, -1.598, 0.0), (3.664, -1.448, 0.0), (3.703, -0.64, 0.0), (3.755, 0.4449, 0.0), (2.254, -1.2, 0.0), (3.661, -1.444, 0.0), (3.661, -0.691, 0.0), (3.598, -0.8082, 0.0), (3.598, -1.327, 0.0), (3.559, -1.2, 0.0), (3.546, -1.068, 0.0), (3.559, -0.9354, 0.0), (1.026, -1.444, -0.6778), (1.158, -1.586, 0.0), (1.11, -1.547, 0.0), (1.457, -1.732, 0.0), (1.722, -2.403, -0.6778), (1.722, -2.403, 0.0), (1.33, -2.441, -0.6778), (1.213, -2.504, 0.0), (1.11, -2.588, 0.0), (1.026, -2.691, 0.0), (0.9633, -2.808, 0.0), (1.966, -3.631, -0.6778), (1.966, -3.631, 0.0), (1.11, -3.547, -0.6778), (-5.554, -7.608, 0.0), (1.11, -3.547, 0.0), (4.798, 1.29, 0.0), (4.85, 1.192, -0.6778), (3.559, 1.065, -0.6778), (3.598, 0.673, -0.6778), (4.788, 0.5558, -0.6778), (4.788, 0.5558, 0.0), (4.674, -0.5642, 0.0), (3.965, -2.441, 0.0), (3.965, -1.694, 0.0), (3.909, -1.664, 0.0), (3.983, -1.699, 0.0), (4.092, -2.403, -0.5891), (4.417, -1.714, 0.0), (4.311, -1.737, 0.0), (4.356, -1.732, 0.0), (4.092, -2.403, 0.0), (3.794, -1.587, 0.0), (2.254, -1.2, -0.6778), (3.693, -1.484, 0.0), (3.827, 0.3856, 0.0), (3.745, -0.5883, 0.0), (3.758, -0.5776, 0.0), (2.267, -1.068, 0.0), (3.745, 0.4531, 0.0), (0.9633, -1.327, -0.6778), (1.026, -1.444, 0.0), (1.59, -2.39, 0.0), (1.59, -2.39, -0.6778), (1.33, -2.441, 0.0), (1.849, -3.694, -0.6778), (1.849, -3.694, 0.0), (1.213, -3.631, -0.6778), (1.213, -3.631, 0.0), (4.788, 1.309, 0.0), (3.559, 1.065, 0.0), (3.546, 0.9324, 0.0), (3.559, 0.8001, 0.0), (3.598, 0.673, 0.0), (3.661, 0.5558, -0.6778), (4.704, 0.4531, 0.0), (4.704, 0.4531, -0.6778), (4.629, -0.5272, 0.0), (4.068, -1.725, 0.0), (4.308, -1.737, 0.0), (4.188, -1.742, 0.0), (4.305, -1.738, 0.0), (4.224, -1.745, 0.0), (3.782, -1.577, 0.0), (2.267, -1.068, -0.6778), (3.701, -1.494, 0.0), (3.848, 0.3688, 0.0), (3.774, -0.5642, 0.0), (3.745, 0.4531, -0.6778), (2.254, -0.9354, 0.0), (0.9633, -1.327, 0.0), (1.457, -2.403, 0.0), (1.457, -2.403, -0.6778), (1.722, -3.732, -0.6778), (1.722, -3.732, 0.0), (1.33, -3.694, -0.6778), (1.33, -3.694, 0.0), (4.726, 1.384, 0.0), (4.788, 1.309, -0.6778), (3.598, 1.192, -0.6778), (1.725, 2.269, 0.0), (1.836, 2.302, 0.0), (3.598, 1.192, 0.0), (1.61, 2.257, 0.0), (1.722, 2.268, 0.0), (1.499, 2.263, 0.0), (1.59, 2.255, 0.0), (3.661, 0.5558, 0.0), (4.697, 0.448, 0.0), (4.601, -0.504, 0.0), (4.585, -0.4953, 0.0), (4.185, -1.742, 0.0), (4.092, -1.732, 0.0), (4.078, -1.728, 0.0), (4.073, -1.727, 0.0), (4.188, -1.742, 0.0), (3.753, -1.554, 0.0), (0.9247, -1.2, -0.6778), (2.254, -0.9354, -0.6778), (3.723, -1.521, 0.0), (3.904, 0.3385, 0.0), (3.82, -0.5267, 0.0), (3.848, 0.3688, -0.6778), (2.216, -0.8082, 0.0), (0.9594, -1.314, 0.0), (1.59, -3.745, -0.6778), (1.59, -3.745, 0.0), (1.457, -3.732, -0.6778), (1.457, -3.732, 0.0), (4.889, 2.8, 0.0), (4.71, 1.404, 0.0), (1.722, 2.268, -0.6778), (1.849, 2.306, 0.0), (3.661, 1.309, 0.0), (3.661, 1.309, -0.6778), (1.59, 2.255, -0.6778), (1.457, 2.268, -0.6778), (1.457, 2.268, 0.0), (1.402, 2.284, 0.0), (4.601, 0.3688, -0.6778), (4.527, -0.4648, 0.0), (4.601, 0.3688, 0.0), (3.746, -1.548, 0.0), (0.9117, -1.068, -0.6778), (2.216, -0.8082, -0.6778), (3.745, -1.547, 0.0), (3.965, 0.3061, 0.0), (3.848, -0.504, 0.0), (3.871, -0.4916, 0.0), (1.341, 2.303, 0.0), (2.153, -0.691, 0.0), (0.9247, -1.2, 0.0), (4.902, 2.932, 0.0), (4.85, 2.673, 0.0), (4.704, 1.412, 0.0), (4.704, 1.412, -0.6778), (1.849, 2.306, -0.6778), (1.94, 2.355, 0.0), (1.966, 2.369, 0.0), (3.745, 1.412, 0.0), (3.745, 1.412, -0.6778), (1.33, 2.306, -0.6778), (4.484, -0.4414, 0.0), (4.59, 0.3631, 0.0), (4.483, -0.4413, 0.0), (0.9232, -1.185, 0.0), (0.9247, -0.9354, -0.6778), (2.153, -0.691, -0.6778), (3.983, 0.3008, 0.0), (3.886, -0.4838, 0.0), (3.965, 0.3061, -0.6778), (1.966, 1.496, 0.0), (1.33, 2.306, 0.0), (2.069, -0.5883, 0.0), (4.89, 3.06, 0.0), (4.902, 2.932, -0.6778), (4.889, 2.8, -0.6778), (4.85, 2.673, -0.6778), (4.695, 1.418, 0.0), (4.655, 1.452, 0.0), (1.966, 2.369, -0.6778), (2.032, 2.423, 0.0), (2.069, 2.453, 0.0), (3.848, 1.496, -0.6778), (4.484, 0.3061, -0.6778), (4.474, -0.4385, 0.0), (4.576, 0.3554, 0.0), (0.9138, -1.089, 0.0), (0.9117, -1.068, 0.0), (0.9247, -0.9354, 0.0), (0.9633, -0.8082, -0.6778), (2.069, -0.5883, -0.6778), (4.059, 0.2775, 0.0), (3.951, -0.449, 0.0), (1.213, 2.369, 0.0), (2.069, 1.412, 0.0), (1.966, -0.504, 0.0), (4.889, 3.065, 0.0), (3.559, 2.8, -0.6778), (3.598, 2.673, -0.6778), (4.788, 2.556, -0.6778), (4.826, 2.628, 0.0), (4.635, 1.468, 0.0), (2.069, 2.453, -0.6778), (2.153, 2.556, 0.0), (4.601, 1.496, -0.6778), (3.804, 1.46, 0.0), (3.848, 1.496, 0.0), (1.213, 2.369, -0.6778), (4.466, -0.436, 0.0), (4.563, 0.3485, 0.0), (0.9633, -0.8082, 0.0), (1.026, -0.691, -0.6778), (1.966, -0.504, -0.6778), (4.092, 0.2676, 0.0), (3.965, -0.4414, 0.0), (3.979, -0.4372, 0.0), (1.11, 2.453, 0.0), (2.153, 1.309, 0.0), (1.966, 1.496, -0.6778), (2.069, 1.412, -0.6778), (1.849, -0.4414, 0.0), (4.854, 3.181, 0.0), (4.889, 3.065, -0.6778), (3.546, 2.932, -0.6778), (3.661, 2.556, -0.6778), (4.788, 2.556, 0.0), (4.601, 1.496, 0.0), (2.153, 2.556, -0.6778), (2.216, 2.673, 0.0), (3.965, 1.559, -0.6778), (3.965, 2.306, 0.0), (3.848, 2.369, 0.0), (3.745, 2.453, 0.0), (4.484, 1.559, -0.6778), (1.11, 2.453, -0.6778), (4.092, 0.2676, -0.6778), (4.488, 0.3084, 0.0), (4.383, -0.4108, 0.0), (1.026, -0.691, 0.0), (1.11, -0.5883, -0.6778), (1.849, -0.4414, -0.6778), (4.01, -0.4276, 0.0), (4.13, 0.2638, 0.0), (1.049, 2.527, 0.0), (1.849, 1.559, 0.0), (2.216, 1.192, 0.0), (2.153, 1.309, -0.6778), (1.849, 1.559, -0.6778), (1.11, 1.412, -0.6778), (1.722, -0.4028, 0.0), (4.85, 3.192, 0.0), (3.559, 2.8, 0.0), (3.546, 2.932, 0.0), (3.598, 2.673, 0.0), (3.661, 2.556, 0.0), (4.704, 2.453, -0.6778), (4.747, 2.506, 0.0), (3.745, 2.453, -0.6778), (2.216, 2.673, -0.6778), (2.254, 2.8, 0.0), (4.588, 1.503, 0.0), (4.562, 1.517, 0.0), (3.965, 1.559, 0.0), (3.909, 1.529, 0.0), (3.965, 2.306, -0.6778), (3.848, 2.369, -0.6778), (2.153, 3.309, 0.0), (2.113, 3.358, 0.0), (4.484, 1.559, 0.0), (1.026, 2.556, -0.6778), (4.356, 0.2676, -0.6778), (4.484, 0.3061, 0.0), (4.38, -0.41, 0.0), (1.11, -0.5883, 0.0), (1.213, -0.504, -0.6778), (1.722, -0.4028, -0.6778), (4.047, -0.4165, 0.0), (4.174, 0.2595, 0.0), (1.026, 2.556, 0.0), (1.722, 1.597, 0.0), (2.254, 1.065, 0.0), (2.216, 1.192, -0.6778), (1.026, 1.309, -0.6778), (1.722, 1.597, -0.6778), (1.213, 1.496, -0.6778), (1.59, -0.3898, 0.0), (4.819, 3.251, 0.0), (4.85, 3.192, -0.6778), (3.559, 3.065, -0.6778), (3.559, 3.065, 0.0), (2.007, 3.463, 0.0), (1.966, 3.496, 0.0), (4.704, 2.453, 0.0), (2.254, 2.8, -0.6778), (2.267, 2.932, 0.0), (4.529, 1.534, 0.0), (4.092, 1.597, -0.6778), (4.025, 1.577, 0.0), (4.092, 2.268, 0.0), (4.356, 1.597, -0.6778), (4.092, 2.268, -0.6778), (4.601, 2.369, -0.6778), (2.216, 3.192, 0.0), (2.069, 3.412, 0.0), (2.153, 3.309, -0.6778), (4.481, 1.56, 0.0), (4.462, 1.565, 0.0), (4.224, 0.2545, -0.6778), (4.472, 0.3025, 0.0), (4.372, -0.4075, 0.0), (1.33, -0.4414, -0.6778), (1.59, -0.3898, -0.6778), (4.081, -0.4063, 0.0), (4.202, 0.2567, 0.0), (0.9633, 2.673, -0.6778), (1.011, 2.584, 0.0), (1.59, 1.61, 0.0), (2.267, 0.9324, 0.0), (2.254, 1.065, -0.6778), (0.9633, 1.192, -0.6778), (1.59, 1.61, -0.6778), (1.33, 1.559, -0.6778), (1.11, 1.412, 0.0), (1.213, 1.496, 0.0), (1.026, 1.309, 0.0), (2.153, 0.5558, 0.0), (2.069, 0.4531, 0.0), (4.79, 3.305, 0.0), (3.598, 3.192, -0.6778), (3.598, 3.192, 0.0), (1.849, 3.559, 0.0), (1.966, 3.496, -0.6778), (2.069, 3.412, -0.6778), (4.681, 2.434, 0.0), (2.267, 2.932, -0.6778), (2.254, 3.065, 0.0), (4.092, 1.597, 0.0), (4.356, 1.597, 0.0), (4.224, 2.255, 0.0), (4.224, 2.255, -0.6778), (4.484, 2.306, -0.6778), (2.216, 3.192, -0.6778), (4.444, 1.571, 0.0), (4.628, 2.391, 0.0), (4.601, 2.369, 0.0), (4.356, 0.2676, 0.0), (4.224, 0.2545, 0.0), (4.395, 0.2792, 0.0), (4.288, -0.3961, 0.0), (4.356, -0.4028, 0.0), (1.211, -0.5057, 0.0), (1.213, -0.504, 0.0), (1.457, -0.4028, -0.6778), (1.482, -0.4003, 0.0), (4.099, -0.4022, 0.0), (4.092, -0.4028, 0.0), (0.9664, 2.667, 0.0), (1.457, 1.597, 0.0), (2.254, 0.8001, 0.0), (2.267, 0.9324, -0.6778), (0.9247, 1.065, -0.6778), (0.9633, 1.192, 0.0), (1.457, 1.597, -0.6778), (1.33, 1.559, 0.0), (1.966, 0.3688, 0.0), (2.216, 0.673, 0.0), (2.153, 0.5558, -0.6778), (2.069, 0.4531, -0.6778), (4.788, 3.309, 0.0), (3.661, 3.309, -0.6778), (3.661, 3.309, 0.0), (1.81, 3.57, 0.0), (1.849, 3.559, -0.6778), (1.11, 3.412, -0.6778), (2.254, 3.065, -0.6778), (0.9247, 2.8, -0.6778), (4.224, 1.61, -0.6778), (4.361, 1.596, 0.0), (4.258, 1.607, 0.0), (4.356, 2.268, 0.0), (4.356, 2.268, -0.6778), (4.144, 1.602, 0.0), (0.9633, 3.192, -0.6778), (1.026, 3.309, -0.6778), (4.421, 1.577, 0.0), (4.589, 2.363, 0.0), (4.315, 0.2634, 0.0), (4.375, 0.273, 0.0), (4.236, 0.2557, 0.0), (4.25, 0.257, 0.0), (4.274, -0.3947, 0.0), (1.228, -0.4957, 0.0), (1.388, -0.4237, 0.0), (1.33, -0.4414, 0.0), (1.457, -0.4028, 0.0), (4.123, -0.3998, 0.0), (0.9633, 2.673, 0.0), (2.254, 0.8001, -0.6778), (0.9117, 0.9324, -0.6778), (0.9247, 1.065, 0.0), (1.849, 0.3061, 0.0), (1.966, 0.3688, -0.6778), (2.216, 0.673, -0.6778), (1.11, 0.4531, -0.6778), (4.768, 3.333, 0.0), (4.788, 3.309, -0.6778), (3.745, 3.412, -0.6778), (3.745, 3.412, 0.0), (1.722, 3.597, 0.0), (1.213, 3.496, -0.6778), (0.9117, 2.932, -0.6778), (4.484, 2.306, 0.0), (4.224, 1.61, 0.0), (0.9247, 3.065, -0.6778), (4.566, 2.35, 0.0), (4.261, -0.3934, 0.0), (4.224, -0.3898, 0.0), (4.204, -0.3918, 0.0), (4.133, -0.3988, 0.0), (1.264, -0.477, 0.0), (1.315, -0.4496, 0.0), (1.026, 0.5558, 0.0), (1.11, 0.4531, 0.0), (0.9372, 2.759, 0.0), (0.9247, 0.8001, -0.6778), (0.9117, 0.9324, 0.0), (1.722, 0.2676, 0.0), (1.849, 0.3061, -0.6778), (1.213, 0.3688, -0.6778), (1.026, 0.5558, -0.6778), (4.754, 3.35, 0.0), (4.704, 3.412, -0.6778), (3.848, 3.496, -0.6778), (3.848, 3.496, 0.0), (1.672, 3.602, 0.0), (1.722, 3.597, -0.6778), (1.33, 3.559, -0.6778), (1.213, 3.496, 0.0), (1.11, 3.412, 0.0), (1.026, 3.309, 0.0), (0.9188, 2.86, 0.0), (0.9247, 2.8, 0.0), (0.9633, 3.192, 0.0), (0.9247, 3.065, 0.0), (0.9633, 0.673, 0.0), (1.213, 0.3688, 0.0), (0.9633, 0.673, -0.6778), (0.9247, 0.8001, 0.0), (1.59, 0.2545, 0.0), (1.722, 0.2676, -0.6778), (1.33, 0.3061, -0.6778), (4.704, 3.412, 0.0), (4.601, 3.496, -0.6778), (3.965, 3.559, -0.6778), (3.965, 3.559, 0.0), (1.59, 3.61, 0.0), (1.33, 3.559, 0.0), (0.9148, 2.964, 0.0), (0.9117, 2.932, 0.0), (0.9535, 3.16, 0.0), (0.9251, 3.066, 0.0), (1.33, 0.3061, 0.0), (1.457, 0.2676, 0.0), (1.59, 0.2545, -0.6778), (1.457, 0.2676, -0.6778), (4.601, 3.496, 0.0), (4.484, 3.559, -0.6778), (4.092, 3.597, -0.6778), (4.092, 3.597, 0.0), (1.457, 3.597, 0.0), (1.59, 3.61, -0.6778), (1.457, 3.597, -0.6778), (4.484, 3.559, 0.0), (4.356, 3.597, -0.6778), (4.224, 3.61, -0.6778), (4.224, 3.61, 0.0), (4.356, 3.597, 0.0), (-4.193e-07, -7.619, 5.554), (4.193e-07, -7.619, -5.554), (4.193e-07, 7.619, -5.554), (-4.193e-07, 7.619, 5.554), (4.224, -0.3898, -0.6778), (4.356, -0.4028, -0.6778), (4.092, -0.4028, -0.6778), (4.484, -0.4414, -0.6778), (3.965, -0.4414, -0.6778), (4.601, -0.504, -0.6778), (3.848, -0.504, -0.6778), (4.704, -0.5883, -0.6778), (3.745, -0.5883, -0.6778), (4.788, -0.691, -0.6778), (3.661, -0.691, -0.6778), (4.85, -0.8082, -0.6778), (3.598, -0.8082, -0.6778), (4.889, -0.9354, -0.6778), (3.559, -0.9354, -0.6778), (4.902, -1.068, -0.6778), (3.546, -1.068, -0.6778), (4.889, -1.2, -0.6778), (3.559, -1.2, -0.6778), (4.85, -1.327, -0.6778), (3.598, -1.327, -0.6778), (4.788, -1.444, -0.6778), (3.661, -1.444, -0.6778), (4.704, -1.547, -0.6778), (3.745, -1.547, -0.6778), (4.601, -1.631, -0.6778), (3.848, -1.631, -0.6778), (4.484, -1.694, -0.6778), (3.965, -1.694, -0.6778), (4.356, -1.732, -0.6778), (4.092, -1.732, -0.6778), (4.224, -1.745, -0.6778)], [], [(2, 3, 1, 0), (4, 5, 6), (7, 4, 6), (6, 11, 7), (6, 16, 17, 11), (5, 10, 6), (16, 23, 17), (16, 32, 23), (50, 47, 32), (32, 16, 50), (16, 49, 50), (16, 48, 49), (47, 46, 32), (44, 45, 32, 46), (68, 71, 69), (68, 45, 44, 71), (69, 70, 68), (16, 66, 67), (67, 48, 16), (16, 65, 66), (107, 68, 87), (105, 106, 86, 85), (68, 70, 87), (65, 16, 85, 86), (16, 104, 85), (133, 68, 107), (131, 132, 106, 105), (16, 127, 104), (166, 167, 165, 131), (165, 132, 131), (136, 110, 135), (110, 68, 133, 135), (211, 245, 247, 212), (110, 170, 171), (245, 278, 279, 247), (278, 280, 279), (138, 172, 173), (138, 110, 171, 172), (167, 166, 211, 212), (110, 136, 170), (16, 161, 127), (16, 206, 161), (333, 334, 332, 311), (332, 310, 311), (219, 175, 138, 220), (138, 218, 220), (278, 311, 310, 280), (138, 173, 218), (16, 239, 206), (16, 267, 239), (16, 322, 299), (355, 334, 333, 356), (249, 175, 219), (299, 300, 267, 16), (379, 355, 356, 380), (251, 175, 249), (323, 324, 300, 299), (323, 348, 324), (16, 344, 322), (408, 379, 380, 407), (250, 221, 175, 252), (175, 251, 252), (371, 349, 348, 323), (407, 442, 443, 408), (221, 250, 285), (479, 480, 443, 442), (281, 221, 285), (349, 371, 396, 372), (427, 431, 397, 396), (397, 372, 396), (518, 520, 480, 479), (518, 519, 520), (283, 213, 221, 282), (221, 281, 282), (16, 367, 344), (16, 392, 367), (466, 432, 463, 504), (561, 558, 516, 586), (213, 284, 248), (557, 588, 587), (586, 516, 557, 587), (168, 213, 248, 216), (431, 427, 463, 432), (519, 518, 558, 561), (213, 283, 284), (16, 421, 392), (16, 457, 421), (16, 498, 457), (514, 476, 439, 504), (439, 466, 504), (560, 589, 588, 557), (168, 216, 214, 139), (214, 215, 139), (16, 539, 498), (16, 575, 539), (513, 477, 515, 556), (566, 559, 517, 525), (139, 176, 177, 111), (484, 526, 525, 517), (484, 483, 526), (142, 111, 177), (476, 514, 515, 477), (589, 560, 559, 566), (139, 215, 176), (16, 601, 575), (555, 513, 556, 585), (448, 447, 483, 484), (111, 142, 140, 90), (140, 141, 90), (159, 646, 647), (159, 639, 646), (159, 625, 639), (159, 604, 625), (159, 578, 604), (159, 541, 578), (159, 500, 541), (159, 460, 500), (159, 423, 460), (159, 422, 423), (159, 424, 422), (501, 462, 424, 159), (159, 542, 501), (461, 425, 424, 462), (159, 579, 542), (159, 605, 579), (425, 461, 474), (438, 403, 425, 474), (159, 631, 630), (327, 272, 303, 328), (303, 351, 328), (159, 614, 631), (159, 628, 614), (271, 240, 272, 302), (272, 327, 302), (159, 629, 628), (159, 611, 629), (270, 241, 240, 271), (159, 594, 612), (612, 611, 159), (241, 270, 274), (273, 242, 241, 274), (159, 527, 567), (567, 594, 159), (242, 273, 276), (275, 243, 242, 276), (159, 486, 527), (308, 277, 243, 307), (243, 275, 307), (159, 414, 449), (449, 486, 159), (229, 277, 308, 319), (159, 627, 640), (159, 608, 627), (159, 609, 608), (159, 610, 609), (640, 626, 159), (159, 613, 610), (626, 605, 159), (159, 630, 613), (399, 374, 329), (329, 430, 399), (329, 465, 430), (329, 506, 465), (329, 473, 506), (329, 437, 473), (374, 352, 329), (303, 329, 352, 351), (403, 438, 437, 329), (259, 228, 229), (229, 293, 259), (229, 320, 293), (229, 343, 320), (229, 366, 343), (229, 391, 366), (229, 420, 391), (229, 456, 420), (181, 229, 228, 182), (616, 593, 456), (456, 632, 616), (456, 633, 632), (456, 619, 633), (456, 597, 619), (456, 571, 597), (456, 535, 571), (456, 497, 535), (456, 229, 496, 497), (592, 159, 456, 593), (592, 615, 159), (229, 536, 496), (229, 529, 536), (229, 488, 529), (229, 451, 488), (229, 416, 451), (229, 388, 416), (229, 365, 388), (229, 341, 365), (387, 159, 341, 364), (341, 342, 364), (387, 414, 159), (341, 229, 319, 342), (159, 415, 341), (159, 450, 415), (159, 487, 450), (159, 528, 487), (159, 534, 528), (159, 494, 534), (159, 493, 494), (159, 495, 493), (159, 532, 495), (615, 618, 159), (159, 570, 532), (618, 596, 159), (159, 596, 570), (159, 524, 456), (189, 185, 182), (182, 188, 189), (182, 187, 188), (182, 186, 187), (182, 183, 186), (185, 184, 182), (180, 181, 182, 184), (182, 143, 179, 183), (143, 90, 179), (402, 403, 329, 376), (643, 16, 159, 647), (643, 636, 16), (401, 402, 376, 377), (377, 434, 401), (227, 225, 226), (225, 181, 180, 226), (90, 224, 179), (469, 401, 434, 433), (433, 468, 469), (256, 225, 227, 257), (90, 255, 224), (290, 256, 257, 291), (90, 289, 255), (509, 469, 507, 552), (469, 468, 507), (338, 316, 318, 339), (90, 286, 312), (316, 290, 291, 317), (317, 318, 316), (90, 312, 315), (315, 289, 90), (549, 550, 509, 583), (509, 552, 583), (362, 338, 339, 363), (90, 253, 286), (548, 582, 550, 508), (550, 549, 508), (384, 362, 363, 385), (385, 386, 384), (90, 222, 253), (412, 413, 384, 386), (90, 178, 222), (636, 622, 16), (585, 582, 548, 555), (447, 448, 413, 412), (90, 141, 178), (622, 601, 16), (159, 565, 524), (159, 563, 565), (91, 74, 90, 112), (90, 143, 112), (10, 15, 6), (159, 591, 564), (564, 563, 159), (76, 53, 74, 91), (159, 590, 591), (53, 76, 75, 35), (75, 54, 35), (159, 562, 590), (36, 26, 35, 54), (159, 521, 522), (522, 562, 159), (37, 27, 26, 36), (80, 84, 27), (27, 57, 80), (159, 381, 409), (159, 359, 381), (159, 358, 359), (409, 444, 159), (159, 357, 358), (444, 521, 159), (95, 116, 79), (79, 78, 95), (116, 150, 79), (79, 56, 78), (150, 193, 79), (193, 151, 79), (79, 57, 37, 56), (57, 27, 37), (84, 60, 27), (159, 335, 357), (146, 117, 147), (117, 79, 151, 147), (60, 38, 27), (159, 321, 335), (159, 294, 321), (191, 152, 145), (152, 117, 146, 145), (39, 28, 27, 38), (39, 6, 28), (15, 22, 6), (6, 40, 28), (6, 61, 40), (6, 64, 61), (22, 31, 6), (31, 43, 6), (6, 43, 64), (159, 197, 234), (159, 198, 197), (159, 199, 198), (159, 200, 199), (159, 158, 200), (159, 124, 158), (159, 125, 124), (159, 126, 125), (159, 204, 160, 126), (234, 261, 159), (204, 205, 160), (204, 238, 205), (204, 266, 238), (204, 298, 266), (204, 296, 298), (204, 264, 296), (204, 6, 236, 264), (261, 232, 159), (6, 202, 236), (6, 156, 202), (6, 122, 156), (6, 100, 122), (232, 195, 159), (6, 81, 100), (6, 39, 81), (231, 260, 159), (260, 294, 159), (159, 195, 231), (195, 192, 231), (195, 152, 191, 192), (138, 175, 174, 137), (110, 138, 137, 109), (68, 110, 109, 88), (45, 68, 88, 72), (32, 45, 72, 51), (23, 32, 51, 33), (17, 23, 33, 24), (11, 17, 24, 18), (7, 11, 18, 12), (4, 7, 12, 8), (5, 4, 8, 9), (10, 5, 9, 14), (15, 10, 14, 21), (22, 15, 21, 30), (31, 22, 30, 42), (43, 31, 42, 63), (64, 43, 63, 62), (61, 64, 62, 41), (40, 61, 41, 29), (28, 40, 29, 20), (27, 28, 20, 13), (26, 27, 13, 19), (35, 26, 19, 25), (53, 35, 25, 34), (74, 53, 34, 52), (90, 74, 52, 73), (111, 90, 73, 89), (139, 111, 89, 108), (168, 139, 108, 134), (213, 168, 134, 169), (175, 221, 217, 174), (221, 213, 169, 217), (174, 217, 137), (137, 217, 169), (137, 169, 109), (109, 169, 134), (109, 134, 88), (88, 134, 108), (88, 108, 72), (72, 108, 89), (72, 89, 51), (51, 89, 73), (51, 73, 33), (33, 73, 52), (33, 52, 24), (24, 52, 34), (24, 34, 18), (18, 34, 25), (18, 25, 12), (12, 25, 19), (12, 19, 8), (8, 19, 13), (8, 13, 9), (9, 13, 20), (9, 20, 14), (14, 20, 29), (14, 29, 21), (21, 29, 41), (21, 41, 30), (30, 41, 62), (30, 62, 42), (42, 62, 63), (644, 647, 646, 645), (637, 643, 647, 644), (623, 636, 643, 637), (602, 622, 636, 623), (576, 575, 601, 622), (576, 539, 575), (622, 602, 576), (458, 421, 457, 498), (539, 576, 458), (539, 458, 498), (392, 421, 458, 393), (393, 367, 392), (344, 367, 393, 345), (345, 322, 344), (346, 299, 322, 345), (347, 323, 299, 346), (371, 323, 347, 370), (370, 396, 371), (427, 396, 370, 426), (426, 463, 427), (472, 515, 514, 504), (426, 472, 504, 463), (511, 582, 585, 556), (515, 472, 511), (515, 511, 556), (551, 550, 582, 511), (510, 509, 550, 551), (471, 469, 509, 510), (435, 401, 469, 471), (436, 402, 401, 435), (428, 403, 402, 436), (395, 425, 403, 428), (369, 424, 425, 395), (368, 422, 424, 369), (394, 423, 422, 368), (459, 460, 423, 394), (499, 500, 460, 459), (540, 541, 500, 499), (577, 578, 541, 540), (603, 604, 578, 577), (624, 625, 604, 603), (645, 646, 639, 638), (638, 639, 625, 624), (645, 638, 644), (644, 638, 624), (644, 624, 637), (637, 624, 603), (637, 603, 623), (623, 603, 577), (623, 577, 602), (602, 577, 540), (602, 540, 576), (576, 540, 499), (576, 499, 458), (458, 499, 459), (458, 459, 393), (393, 459, 394), (393, 394, 345), (345, 394, 368), (345, 368, 346), (346, 368, 369), (346, 369, 347), (347, 369, 395), (347, 395, 370), (370, 395, 428), (370, 428, 426), (426, 428, 436), (426, 436, 472), (472, 436, 435), (472, 435, 511), (511, 435, 471), (511, 471, 551), (551, 471, 510), (549, 583, 547, 470), (470, 508, 549), (555, 548, 404, 513), (404, 439, 476, 477), (404, 477, 513), (508, 470, 404), (508, 404, 548), (375, 397, 431, 432), (466, 439, 375), (466, 375, 432), (439, 404, 375), (325, 324, 348, 349), (372, 397, 325), (397, 375, 325), (372, 325, 349), (268, 239, 267, 300), (325, 268, 300, 324), (206, 239, 268, 207), (207, 161, 206), (127, 161, 207, 128), (128, 104, 127), (128, 129, 85, 104), (129, 130, 105, 85), (130, 164, 131, 105), (210, 211, 166, 131), (131, 164, 210), (210, 246, 245, 211), (278, 245, 246, 309), (309, 311, 278), (354, 407, 380, 356), (333, 311, 354), (354, 442, 407), (333, 354, 356), (311, 309, 354), (441, 516, 558, 518), (479, 442, 441), (442, 354, 441), (479, 441, 518), (478, 517, 559, 560), (557, 516, 478), (516, 441, 478), (557, 478, 560), (406, 484, 517), (406, 448, 484), (406, 384, 413, 448), (517, 478, 406), (362, 384, 340, 338), (340, 316, 338), (384, 406, 340), (292, 256, 290, 316), (316, 340, 292), (258, 181, 225, 256), (258, 229, 181), (256, 292, 258), (258, 244, 277, 229), (244, 209, 243, 277), (209, 163, 242, 243), (163, 162, 241, 242), (162, 208, 240, 241), (208, 269, 272, 240), (269, 304, 303, 272), (304, 330, 329, 303), (353, 377, 376, 329), (329, 330, 353), (400, 433, 434, 377), (377, 353, 400), (552, 507, 547), (552, 547, 583), (507, 467, 547), (468, 433, 400, 467), (467, 507, 468), (547, 467, 470), (470, 467, 400), (470, 400, 404), (404, 400, 353), (404, 353, 375), (375, 353, 330), (375, 330, 325), (325, 330, 304), (325, 304, 268), (268, 304, 269), (268, 269, 207), (207, 269, 208), (207, 208, 128), (128, 208, 162), (128, 162, 129), (129, 162, 163), (129, 163, 130), (130, 163, 209), (130, 209, 164), (164, 209, 244), (164, 244, 210), (210, 244, 258), (210, 258, 246), (246, 258, 292), (246, 292, 309), (309, 292, 340), (309, 340, 354), (354, 340, 406), (354, 406, 441), (441, 406, 478), (232, 233, 194, 195), (152, 195, 194, 118), (118, 117, 152), (117, 118, 97, 79), (79, 97, 96, 57), (57, 96, 98, 80), (80, 98, 101, 84), (84, 101, 82, 60), (60, 82, 58, 38), (39, 38, 58, 59), (59, 81, 39), (81, 59, 99, 100), (100, 99, 121, 122), (122, 121, 155, 156), (156, 155, 201, 202), (202, 201, 235, 236), (236, 235, 263, 264), (264, 263, 295, 296), (296, 295, 297, 298), (298, 297, 265, 266), (266, 265, 237, 238), (238, 237, 203, 205), (205, 203, 157, 160), (160, 157, 103, 126), (126, 103, 83, 125), (125, 83, 102, 124), (124, 102, 123, 158), (158, 123, 154, 200), (200, 154, 120, 199), (199, 120, 119, 198), (198, 119, 153, 197), (197, 153, 196, 234), (261, 262, 233, 232), (234, 196, 262, 261), (233, 262, 194), (194, 262, 196), (194, 196, 118), (118, 196, 153), (118, 153, 97), (97, 153, 119), (97, 119, 96), (96, 119, 120), (96, 120, 98), (98, 120, 154), (98, 154, 101), (101, 154, 123), (101, 123, 82), (82, 123, 102), (82, 102, 58), (58, 102, 83), (58, 83, 59), (59, 83, 103), (59, 103, 99), (99, 103, 157), (99, 157, 121), (121, 157, 203), (121, 203, 155), (155, 203, 237), (155, 237, 201), (201, 237, 265), (201, 265, 235), (235, 265, 297), (235, 297, 263), (263, 297, 295), (420, 456, 482, 446), (391, 420, 446, 411), (366, 391, 411, 383), (343, 366, 383, 361), (320, 343, 361, 337), (293, 320, 337, 314), (259, 293, 314, 288), (228, 259, 288, 254), (182, 228, 254, 223), (143, 182, 223, 144), (144, 112, 143), (92, 76, 91, 112), (92, 75, 76), (112, 144, 92), (55, 56, 37, 36), (54, 75, 55), (75, 92, 55), (54, 55, 36), (78, 56, 55, 77), (95, 78, 77, 94), (116, 95, 94, 115), (150, 116, 115, 149), (193, 150, 149, 148), (114, 147, 151, 193), (193, 148, 114), (146, 147, 114, 93), (93, 145, 146), (113, 192, 191, 145), (145, 93, 113), (231, 192, 113, 190), (260, 231, 190, 230), (294, 260, 230, 287), (287, 321, 294), (313, 358, 357, 335), (287, 313, 335, 321), (359, 358, 313, 336), (381, 359, 336, 360), (409, 381, 360, 382), (444, 409, 382, 410), (445, 522, 521, 444), (444, 410, 445), (562, 522, 481, 590), (481, 564, 591, 590), (522, 445, 481), (524, 565, 482), (565, 523, 482), (524, 482, 456), (563, 564, 481, 523), (523, 565, 563), (482, 523, 446), (446, 523, 481), (446, 481, 411), (411, 481, 445), (411, 445, 383), (383, 445, 410), (383, 410, 361), (361, 410, 382), (361, 382, 337), (337, 382, 360), (337, 360, 314), (314, 360, 336), (314, 336, 288), (288, 336, 313), (288, 313, 254), (254, 313, 287), (254, 287, 223), (223, 287, 230), (223, 230, 144), (144, 230, 190), (144, 190, 92), (92, 190, 113), (92, 113, 55), (55, 113, 93), (55, 93, 77), (77, 93, 114), (77, 114, 94), (94, 114, 148), (94, 148, 115), (115, 148, 149), (454, 450, 487, 491), (418, 415, 450, 454), (389, 341, 415, 418), (390, 365, 341, 389), (417, 388, 365, 390), (452, 416, 388, 417), (489, 451, 416, 452), (530, 488, 451, 489), (568, 529, 488, 530), (573, 536, 529, 568), (537, 496, 536, 573), (538, 497, 496, 537), (572, 535, 497, 538), (598, 571, 535, 572), (620, 597, 571, 598), (634, 619, 597, 620), (635, 633, 619, 634), (621, 632, 633, 635), (599, 616, 632, 621), (574, 593, 616, 599), (600, 592, 593, 574), (617, 615, 592, 600), (595, 618, 615, 617), (569, 596, 618, 595), (531, 570, 596, 569), (490, 532, 570, 531), (453, 495, 532, 490), (419, 493, 495, 453), (455, 494, 493, 419), (492, 534, 494, 455), (491, 487, 528, 533), (533, 528, 534, 492), (491, 533, 454), (454, 533, 492), (454, 492, 418), (418, 492, 455), (418, 455, 389), (389, 455, 419), (389, 419, 390), (390, 419, 453), (390, 453, 417), (417, 453, 490), (417, 490, 452), (452, 490, 531), (452, 531, 489), (489, 531, 569), (489, 569, 530), (530, 569, 595), (530, 595, 568), (568, 595, 617), (568, 617, 573), (573, 617, 600), (573, 600, 537), (537, 600, 574), (537, 574, 538), (538, 574, 599), (538, 599, 572), (572, 599, 621), (572, 621, 598), (598, 621, 635), (598, 635, 620), (620, 635, 634), (606, 579, 605, 626), (626, 641, 606), (543, 501, 542, 579), (579, 606, 543), (543, 502, 462, 501), (461, 462, 502, 503), (503, 474, 461), (475, 437, 438, 474), (474, 503, 475), (475, 512, 473, 437), (512, 545, 506, 473), (545, 505, 465, 506), (505, 464, 430, 465), (464, 429, 399, 430), (429, 398, 374, 399), (398, 373, 352, 374), (351, 352, 373, 350), (350, 328, 351), (327, 328, 350, 326), (326, 302, 327), (271, 302, 301, 270), (301, 274, 270), (302, 326, 301), (305, 276, 273, 274), (274, 301, 305), (306, 307, 275, 276), (276, 305, 306), (331, 319, 308, 307), (331, 342, 319), (307, 306, 331), (331, 378, 364, 342), (378, 405, 387, 364), (440, 449, 414, 387), (387, 405, 440), (486, 449, 485, 527), (485, 567, 527), (449, 440, 485), (546, 612, 594, 567), (567, 485, 546), (611, 612, 546, 581), (581, 629, 611), (628, 629, 581, 584), (584, 614, 628), (553, 613, 630, 631), (614, 584, 553), (614, 553, 631), (553, 554, 610, 613), (554, 544, 609, 610), (544, 580, 608, 609), (580, 607, 627, 608), (642, 641, 626, 640), (607, 642, 640, 627), (641, 642, 606), (606, 642, 607), (606, 607, 543), (543, 607, 580), (543, 580, 502), (502, 580, 544), (502, 544, 503), (503, 544, 554), (503, 554, 475), (475, 554, 553), (475, 553, 512), (512, 553, 584), (512, 584, 545), (545, 584, 581), (545, 581, 505), (505, 581, 546), (505, 546, 464), (464, 546, 485), (464, 485, 429), (429, 485, 440), (429, 440, 398), (398, 440, 405), (398, 405, 373), (373, 405, 378), (373, 378, 350), (350, 378, 331), (350, 331, 326), (326, 331, 306), (326, 306, 301), (301, 306, 305), (650, 651, 648, 649), (653, 561, 586, 587), (653, 520, 519, 561), (587, 652, 653), (655, 408, 443, 480), (655, 334, 355, 379), (655, 379, 408), (655, 332, 334), (520, 653, 655, 480), (657, 280, 310, 332), (657, 279, 280), (332, 655, 657), (659, 165, 167, 212), (247, 279, 659, 212), (279, 657, 659), (661, 86, 106, 132), (661, 66, 65, 86), (165, 659, 661, 132), (66, 661, 663, 67), (665, 48, 67, 663), (665, 49, 48), (49, 665, 667, 50), (50, 667, 669, 47), (47, 669, 671, 46), (673, 71, 44, 46), (46, 671, 673), (71, 673, 675, 69), (677, 133, 107, 87), (70, 69, 677, 87), (677, 135, 133), (69, 675, 677), (679, 170, 136, 135), (679, 172, 171, 170), (135, 677, 679), (681, 220, 218, 173), (172, 679, 681, 173), (683, 249, 219, 220), (683, 252, 251, 249), (220, 681, 683), (682, 285, 250, 252), (682, 282, 281, 285), (252, 683, 682), (680, 216, 248, 284), (283, 282, 680, 284), (680, 214, 216), (282, 682, 680), (678, 177, 176, 215), (678, 140, 142, 177), (214, 680, 678, 215), (676, 222, 178, 141), (676, 312, 286, 253), (676, 253, 222), (676, 315, 312), (140, 678, 676, 141), (674, 224, 255, 289), (674, 183, 179, 224), (315, 676, 674, 289), (183, 674, 672, 186), (186, 672, 670, 187), (187, 670, 668, 188), (188, 668, 666, 189), (189, 666, 664, 185), (185, 664, 662, 184), (660, 180, 184, 662), (660, 226, 180), (658, 257, 227, 226), (658, 317, 291, 257), (226, 660, 658), (656, 339, 318, 317), (656, 385, 363, 339), (317, 658, 656), (589, 566, 652, 588), (525, 526, 652, 566), (652, 587, 588), (526, 654, 652), (654, 447, 412, 386), (654, 526, 483, 447), (385, 656, 654, 386), (652, 654, 653), (653, 654, 656), (653, 656, 655), (655, 656, 658), (655, 658, 657), (657, 658, 660), (657, 660, 659), (659, 660, 662), (659, 662, 661), (661, 662, 664), (661, 664, 663), (663, 664, 666), (663, 666, 665), (665, 666, 668), (665, 668, 667), (667, 668, 670), (667, 670, 669), (669, 670, 672), (669, 672, 671), (671, 672, 674), (671, 674, 673), (673, 674, 676), (673, 676, 675), (675, 676, 678), (675, 678, 677), (677, 678, 680), (677, 680, 679), (679, 680, 682), (679, 682, 681), (681, 682, 683)])
me_escenario.materials.append(mat_materialfondo)
me_escenario.use_remesh_preserve_volume = False
me_escenario.use_remesh_preserve_attributes = False
me_escenario.use_mirror_vertex_groups = False
me_escenario.update()

# ---- objects
ob_empty = bpy.data.objects.new('Empty', None)
ob_camara = bpy.data.objects.new('Camara', cam_camara)
ob_point = bpy.data.objects.new('Point', light_point)
ob_cylinder_007 = bpy.data.objects.new('Cylinder.007', me_cylinder_009)
ob_cylinder_006 = bpy.data.objects.new('Cylinder.006', me_cylinder_008)
ob_cylinder_005 = bpy.data.objects.new('Cylinder.005', me_cylinder_007)
ob_cylinder_003 = bpy.data.objects.new('Cylinder.003', me_cylinder_006)
ob_personaje = bpy.data.objects.new('Personaje', me_personaje)
ob_cylinder_004 = bpy.data.objects.new('Cylinder.004', me_cylinder_004)
ob_cylinder_002 = bpy.data.objects.new('Cylinder.002', me_cylinder_002)
ob_cylinder_001 = bpy.data.objects.new('Cylinder.001', me_cylinder_001)
ob_escenario = bpy.data.objects.new('Escenario', me_escenario)

# ---- transforms, parenting, visibility, modifiers, constraints
ob_empty.location = (0.0, 0.0, 0.0)
ob_empty.scale = (8.314, 8.314, 8.314)
ob_empty.empty_display_type = 'ARROWS'
ob_empty.empty_image_offset = (0.0, 0.0)
ob_empty.lineart.crease_threshold = 0.0
ob_camara.location = (14.0, 0.0, 4.5)
ob_camara.rotation_euler = (1.344, 0.0, 1.571)
ob_camara.lineart.crease_threshold = 0.0
_c = ob_camara.constraints.new('LIMIT_DISTANCE'); _c.name = 'Limit Distance'
_c.target = ob_empty
_c.distance = 14.71
ob_point.location = (6.0, 0.0, 4.0)
ob_point.lineart.crease_threshold = 0.0
ob_cylinder_007.location = (1.5, 2.932, 0.0)
ob_cylinder_007.lineart.crease_threshold = 0.0
ob_cylinder_006.location = (1.5, 0.9324, 0.0)
ob_cylinder_006.lineart.crease_threshold = 0.0
ob_cylinder_005.location = (1.5, -1.068, 0.0)
ob_cylinder_005.lineart.crease_threshold = 0.0
ob_cylinder_003.location = (1.5, -3.058, 0.0)
ob_cylinder_003.lineart.crease_threshold = 0.0
ob_personaje.location = (4.0, -3.068, 0.0)
ob_personaje.lineart.crease_threshold = 0.0
_m = ob_personaje.modifiers.new('Boolean', 'BOOLEAN')
_m.operation = 'INTERSECT'
_m.solver = 'FAST'
ob_cylinder_004.location = (4.0, -1.068, 0.0)
ob_cylinder_004.lineart.crease_threshold = 0.0
ob_cylinder_002.location = (4.0, 0.9324, 0.0)
ob_cylinder_002.lineart.crease_threshold = 0.0
ob_cylinder_001.location = (4.0, 2.932, 0.0)
ob_cylinder_001.lineart.crease_threshold = 0.0
ob_escenario.location = (0.0, 0.0, 0.0)
ob_escenario.lineart.crease_threshold = 0.0

# ---- collection membership
col_collection_1.objects.link(ob_empty)
col_collection_1.objects.link(ob_camara)
col_collection_1.objects.link(ob_point)
col_collection_1.objects.link(ob_cylinder_007)
col_collection_1.objects.link(ob_cylinder_006)
col_collection_1.objects.link(ob_cylinder_005)
col_collection_1.objects.link(ob_cylinder_003)
col_collection_1.objects.link(ob_personaje)
col_collection_1.objects.link(ob_cylinder_004)
col_collection_1.objects.link(ob_cylinder_002)
col_collection_1.objects.link(ob_cylinder_001)
col_collection_1.objects.link(ob_escenario)

# ---- scene / render settings (as saved in the file)
scene.camera = ob_camara
scene.frame_start = 1; scene.frame_end = 250; scene.frame_set(1)
scene.render.engine = 'BLENDER_EEVEE_NEXT'
scene.render.image_settings.color_mode = 'RGB'
scene.render.image_settings.compression = 90
scene.render.resolution_percentage = 50
scene.render.dither_intensity = 0.0
scene.render.bake_margin = 2
scene.render.bake_bias = 0.0
scene.cycles.use_denoising = False
scene.cycles.samples = 10
scene.cycles.sampling_pattern = 'TABULATED_SOBOL'
scene.cycles.light_sampling_threshold = 0.0
scene.cycles.use_adaptive_sampling = False
scene.cycles.use_light_tree = False
scene.cycles.blur_glossy = 0.0
scene.cycles.volume_bounces = 1
scene.cycles.pixel_filter_type = 'GAUSSIAN'
scene.cycles.sample_clamp_indirect = 0.0
scene.view_settings.view_transform = 'Standard'
bpy.context.view_layer.update()
